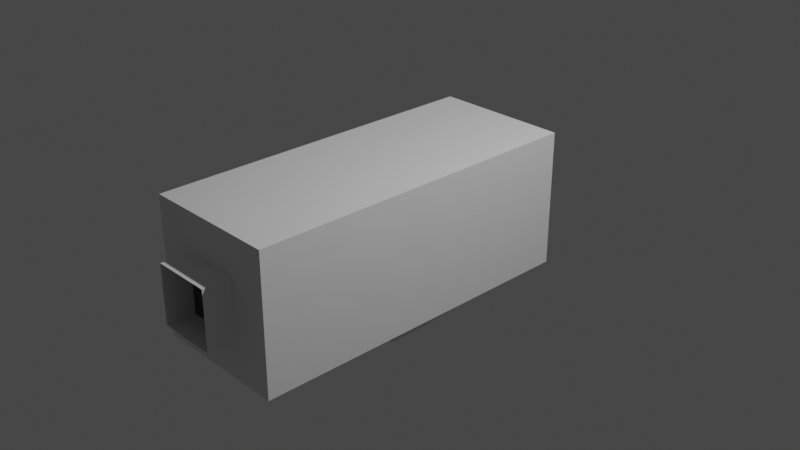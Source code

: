 # Source: ht2_destinyIVA.blend  (saved by Blender 3.1.7; exported with 4.5.12 LTS)
import bpy
from mathutils import Matrix  # noqa: F401  (used for matrix-valued properties, if any)

bpy.ops.wm.read_factory_settings(use_empty=True)
scene = bpy.context.scene
scene.name = 'Scene'

# ---- collections
col_collection = bpy.data.collections.new('Collection'); scene.collection.children.link(col_collection)

# ---- world
world_world = bpy.data.worlds.new('World'); scene.world = world_world
world_world.use_nodes = True; world_world.node_tree.nodes.clear()
_N = world_world.node_tree.nodes; _L = world_world.node_tree.links
n0 = _N.new('ShaderNodeOutputWorld'); n0.name = 'World Output'; n0.location = (300, 300)
n1 = _N.new('ShaderNodeBackground'); n1.name = 'Background'; n1.location = (10, 300)
n1.inputs[0].default_value = (0.05088, 0.05088, 0.05088, 1.0)
_L.new(n1.outputs[0], n0.inputs[0])
n0.is_active_output = True
world_world.color = (0.05088, 0.05088, 0.05088)
world_world.use_sun_shadow = False
world_world.sun_shadow_jitter_overblur = 0.0

# ---- cameras
cam_camera = bpy.data.cameras.new('Camera')
cam_camera.clip_end = 100.0
cam_camera.ortho_scale = 7.314

# ---- lights
light_light = bpy.data.lights.new('Light', 'POINT')
light_light.transmission_factor = 0.0
light_light.energy = 1000.0
light_light.shadow_soft_size = 0.1
light_light.shadow_maximum_resolution = 0.006
light_light.use_absolute_resolution = True

# ---- meshes
me_cube_001 = bpy.data.meshes.new('Cube.001')
me_cube_001.from_pydata([(-0.3175, 1.479, -0.3175), (-0.3175, 1.479, 0.3175), (-0.3175, 1.629, -0.3175), (-0.3175, 1.629, 0.3175), (0.3175, 1.479, -0.3175), (0.3175, 1.479, 0.3175), (0.3175, 1.629, -0.3175), (0.3175, 1.629, 0.3175), (-0.7462, 1.479, -0.7462), (-0.7462, 1.479, 0.7462), (0.7462, 1.479, -0.7462), (0.7462, 1.479, 0.7462), (-0.7462, 0.07407, -0.7462), (0.7462, 0.07407, -0.7462), (-0.7462, -0.3947, -0.7462), (0.7462, -0.3947, -0.7462), (-0.7462, -2.27, -0.7462), (-0.7462, -2.27, 0.7462), (0.7462, -2.27, -0.7462), (0.7462, -2.27, 0.7462), (-0.3192, -2.27, -0.3192), (-0.3192, -2.27, 0.3192), (0.3192, -2.27, -0.3192), (0.3192, -2.27, 0.3192), (-0.3192, -2.577, -0.3192), (-0.3192, -2.577, 0.3192), (0.3192, -2.577, -0.3192), (0.3192, -2.577, 0.3192), (-0.3114, 0.07407, -1.161), (0.3114, 0.07407, -1.161), (-0.3114, -0.3947, -1.161), (0.3114, -0.3947, -1.161)], [], [(0, 2, 3, 1), (15, 31, 30, 14), (6, 4, 5, 7), (1, 9, 8, 0), (2, 0, 4, 6), (7, 5, 1, 3), (8, 12, 13, 10), (0, 8, 10, 4), (5, 11, 9, 1), (4, 10, 11, 5), (9, 12, 8), (10, 13, 11), (14, 16, 18, 15), (13, 15, 11), (13, 29, 31, 15), (9, 14, 12), (17, 21, 20, 16), (9, 17, 16, 14), (11, 19, 17, 9), (15, 18, 19, 11), (23, 27, 25, 21), (19, 23, 21, 17), (18, 22, 23, 19), (16, 20, 22, 18), (28, 30, 31, 29), (22, 26, 27, 23), (20, 24, 26, 22), (21, 25, 24, 20), (14, 30, 28, 12), (12, 28, 29, 13)])
_uv = me_cube_001.uv_layers.new(name='UVMap')
_uv.uv.foreach_set('vector', [0.375, 0.0, 0.375, 0.25, 0.625, 0.25, 0.625, 0.0, 0.375, 0.75, 0.375, 0.75, 0.125, 0.75, 0.125, 0.75, 0.375, 0.5, 0.375, 0.75, 0.625, 0.75, 0.625, 0.5, 0.625, 0.0, 0.625, 0.0, 0.375, 0.0, 0.375, 0.0, 0.125, 0.5, 0.125, 0.75, 0.375, 0.75, 0.375, 0.5, 0.625, 0.5, 0.625, 0.75, 0.875, 0.75, 0.875, 0.5, 0.125, 0.75, 0.125, 0.75, 0.375, 0.75, 0.375, 0.75, 0.125, 0.75, 0.125, 0.75, 0.375, 0.75, 0.375, 0.75, 0.625, 0.75, 0.625, 0.75, 0.875, 0.75, 0.875, 0.75, 0.375, 0.75, 0.375, 0.75, 0.625, 0.75, 0.625, 0.75, 0.625, 0.0, 0.375, 0.0, 0.375, 0.0, 0.375, 0.75, 0.375, 0.75, 0.625, 0.75, 0.125, 0.75, 0.125, 0.75, 0.375, 0.75, 0.375, 0.75, 0.375, 0.75, 0.375, 0.75, 0.625, 0.75, 0.375, 0.75, 0.375, 0.75, 0.375, 0.75, 0.375, 0.75, 0.625, 0.0, 0.375, 0.0, 0.375, 0.0, 0.625, 0.0, 0.625, 0.0, 0.375, 0.0, 0.375, 0.0, 0.625, 0.0, 0.625, 0.0, 0.375, 0.0, 0.375, 0.0, 0.625, 0.75, 0.625, 0.75, 0.875, 0.75, 0.875, 0.75, 0.375, 0.75, 0.375, 0.75, 0.625, 0.75, 0.625, 0.75, 0.625, 0.75, 0.625, 0.75, 0.875, 0.75, 0.875, 0.75, 0.625, 0.75, 0.625, 0.75, 0.875, 0.75, 0.875, 0.75, 0.375, 0.75, 0.375, 0.75, 0.625, 0.75, 0.625, 0.75, 0.125, 0.75, 0.125, 0.75, 0.375, 0.75, 0.375, 0.75, 0.125, 0.75, 0.125, 0.75, 0.375, 0.75, 0.375, 0.75, 0.375, 0.75, 0.375, 0.75, 0.625, 0.75, 0.625, 0.75, 0.125, 0.75, 0.125, 0.75, 0.375, 0.75, 0.375, 0.75, 0.625, 0.0, 0.625, 0.0, 0.375, 0.0, 0.375, 0.0, 0.375, 0.0, 0.375, 0.0, 0.375, 0.0, 0.375, 0.0, 0.125, 0.75, 0.125, 0.75, 0.375, 0.75, 0.375, 0.75])
me_cube_001.use_remesh_fix_poles = True
me_cube_001.use_remesh_preserve_attributes = False
me_cube_001.update()

# ---- objects
ob_light = bpy.data.objects.new('Light', light_light)
ob_camera = bpy.data.objects.new('Camera', cam_camera)
ob_freeiva = bpy.data.objects.new('FreeIva', None)
ob_shellcollider = bpy.data.objects.new('shellCollider', me_cube_001)

# ---- transforms, parenting, visibility, modifiers, constraints
ob_light.location = (4.076, 1.005, 5.904)
ob_light.rotation_euler = (0.6503, 0.05522, 1.866)
ob_light.lock_rotations_4d = False
ob_light.empty_display_type = 'ARROWS'
ob_light.color = (0.0, 0.0, 0.0, 0.0)
ob_light.lineart.crease_threshold = 0.0
ob_camera.location = (7.359, -6.926, 4.958)
ob_camera.rotation_euler = (1.109, 0.0, 0.8149)
ob_camera.lock_rotations_4d = False
ob_camera.empty_display_type = 'ARROWS'
ob_camera.color = (0.0, 0.0, 0.0, 0.0)
ob_camera.display_type = 'WIRE'
ob_camera.lineart.crease_threshold = 0.0
ob_freeiva.location = (0.0, 0.0, 0.0)
ob_shellcollider.parent = ob_freeiva
ob_shellcollider.location = (0.0, 0.0, 0.0)

# ---- collection membership
col_collection.objects.link(ob_light)
col_collection.objects.link(ob_camera)
col_collection.objects.link(ob_freeiva)
col_collection.objects.link(ob_shellcollider)

# ---- scene / render settings (as saved in the file)
scene.camera = ob_camera
scene.frame_start = 1; scene.frame_end = 250; scene.frame_set(1)
scene.render.engine = 'BLENDER_EEVEE_NEXT'
scene.cycles.sampling_pattern = 'TABULATED_SOBOL'
scene.cycles.use_light_tree = False
scene.view_settings.view_transform = 'Filmic'
bpy.context.view_layer.update()
